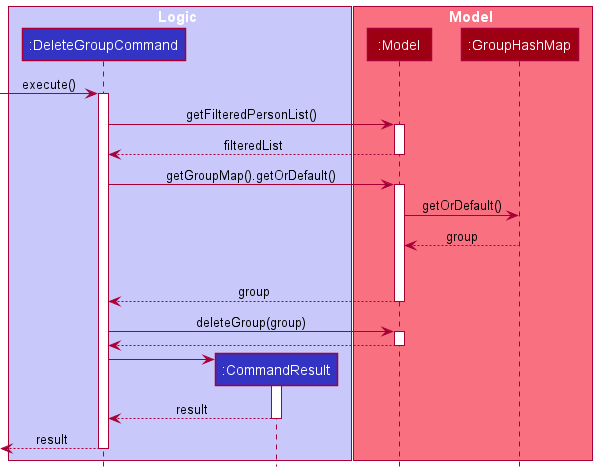

The diagram above was rendered by PlantUML. Its source (embedded in the PNG):
@startuml
!include style.puml

box Logic LOGIC_COLOR_T1
participant ":DeleteGroupCommand" as AddGroupCommand LOGIC_COLOR
participant ":CommandResult" as CommandResult LOGIC_COLOR
end box

box Model MODEL_COLOR_T1
participant ":Model" as Model MODEL_COLOR
participant ":GroupHashMap" as GroupMap MODEL_COLOR
end box

[-> AddGroupCommand : execute()
activate AddGroupCommand

AddGroupCommand -> Model : getFilteredPersonList()
activate Model

Model --> AddGroupCommand : filteredList
deactivate Model

AddGroupCommand -> Model : getGroupMap().getOrDefault()
activate Model

	Model -> GroupMap : getOrDefault()
	GroupMap --> Model : group

loop for all indexes
Model --> AddGroupCommand : group
deactivate Model


	AddGroupCommand -> Model : deleteGroup(group)
	activate Model

	Model --> AddGroupCommand
	deactivate Model
AddGroupCommand -> CommandResult **
activate CommandResult

CommandResult --> AddGroupCommand : result
deactivate CommandResult
[<-- AddGroupCommand : result
deactivate AddGroupCommand
@enduml